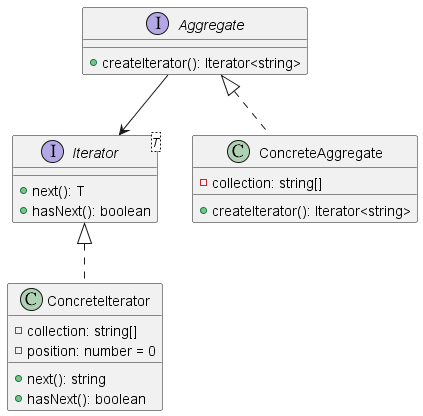

The diagram above was rendered by PlantUML. Its source (embedded in the PNG):
@startuml IteratorClass0

interface Iterator<T> {
  + next(): T
  + hasNext(): boolean
}

interface Aggregate {
  + createIterator(): Iterator<string>
}

class ConcreteAggregate {
  - collection: string[]
  + createIterator(): Iterator<string>
}

class ConcreteIterator {
  - collection: string[]
  - position: number = 0
  + next(): string
  + hasNext(): boolean
}

Iterator <|.. ConcreteIterator
Aggregate <|.. ConcreteAggregate
Aggregate --> Iterator

@enduml